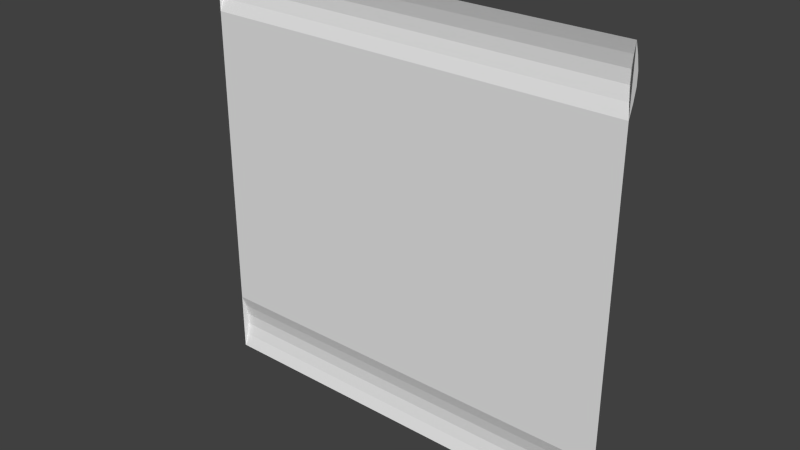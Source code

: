 # Source: maint2_2.blend  (saved by Blender 2.76.0; exported with 4.5.12 LTS)
import bpy
from mathutils import Matrix  # noqa: F401  (used for matrix-valued properties, if any)

bpy.ops.wm.read_factory_settings(use_empty=True)
scene = bpy.context.scene
scene.name = 'Scene'

# ---- collections
col_collection_1 = bpy.data.collections.new('Collection 1'); scene.collection.children.link(col_collection_1)

# ---- materials (node trees are filled in below, after node groups)
mat_maint2_2 = bpy.data.materials.new('maint2_2')
mat_maint2_2.alpha_threshold = 0.0
mat_maint2_2.use_transparent_shadow = False
mat_maint2_2.roughness = 0.5

# ---- material node trees

# ---- world
world_world = bpy.data.worlds.new('World'); scene.world = world_world
world_world.color = (0.05088, 0.05088, 0.05088)
world_world.use_sun_shadow = False
world_world.sun_shadow_jitter_overblur = 0.0
world_world.cycles.sampling_method = 'MANUAL'
world_world.cycles.sample_map_resolution = 256

# ---- meshes
me_maint2_2 = bpy.data.meshes.new('maint2_2')
me_maint2_2.from_pydata([(1.28, -1.28, -1.28), (-1.28, -1.28, -1.28), (1.28, -1.28, 1.28), (-1.28, -1.28, 1.28), (1.28, -1.28, -0.9211), (-1.28, -1.28, -0.9211), (-1.28, -1.28, 0.9235), (1.28, -1.28, 0.9235), (-1.28, -1.256, 0.9948), (-1.28, -1.24, 1.066), (-1.28, -1.24, 1.137), (-1.28, -1.256, 1.209), (1.28, -1.256, 1.209), (1.28, -1.24, 1.137), (1.28, -1.24, 1.066), (1.28, -1.256, 0.9948), (1.28, -1.256, -0.9929), (1.28, -1.24, -1.065), (1.28, -1.24, -1.136), (1.28, -1.256, -1.208), (-1.28, -1.256, -1.208), (-1.28, -1.24, -1.136), (-1.28, -1.24, -1.065), (-1.28, -1.256, -0.9929)], [], [(11, 3, 2), (23, 5, 4), (5, 6, 7), (6, 8, 15), (8, 9, 14), (9, 10, 13), (10, 11, 12), (1, 20, 19), (20, 21, 18), (21, 22, 17), (22, 23, 16), (10, 8, 11), (22, 20, 23), (18, 16, 19), (14, 12, 15), (12, 11, 2), (16, 23, 4), (4, 5, 7), (7, 6, 15), (15, 8, 14), (14, 9, 13), (13, 10, 12), (0, 1, 19), (19, 20, 18), (18, 21, 17), (17, 22, 16), (3, 11, 8), (10, 9, 8), (8, 6, 3), (5, 23, 20), (22, 21, 20), (20, 1, 5), (0, 19, 16), (18, 17, 16), (16, 4, 0), (7, 15, 12), (14, 13, 12), (12, 2, 7)])
_uv = me_maint2_2.uv_layers.new(name='UVMap')
_uv.uv.foreach_set('vector', [1.0, 0.9721, 1.0, 1.0, 0.0, 1.0, 1.0, 0.1121, 1.0, 0.1402, 0.0, 0.1402, 1.0, 0.1402, 1.0, 0.8607, 0.0, 0.8607, 1.0, 0.8607, 1.0, 0.8886, 0.0, 0.8886, 1.0, 0.8886, 1.0, 0.9164, 0.0, 0.9164, 1.0, 0.9164, 1.0, 0.9443, 0.0, 0.9443, 1.0, 0.9443, 1.0, 0.9721, 0.0, 0.9721, 1.0, 0.0, 1.0, 0.02804, 0.0, 0.02804, 1.0, 0.02804, 1.0, 0.05607, 0.0, 0.05607, 1.0, 0.05607, 1.0, 0.08411, 0.0, 0.08411, 1.0, 0.08411, 1.0, 0.1121, 0.0, 0.1121, 0.9969, 0.9443, 0.9969, 0.8886, 0.9969, 0.9721, 0.9969, 0.08411, 0.9969, 0.02804, 0.9969, 0.1121, 0.0, 0.05607, 0.0, 0.1121, 0.0, 0.02804, 0.0, 0.9164, 0.0, 0.9721, 0.0, 0.8886, 0.0, 0.9721, 1.0, 0.9721, 0.0, 1.0, 0.0, 0.1121, 1.0, 0.1121, 0.0, 0.1402, 0.0, 0.1402, 1.0, 0.1402, 0.0, 0.8607, 0.0, 0.8607, 1.0, 0.8607, 0.0, 0.8886, 0.0, 0.8886, 1.0, 0.8886, 0.0, 0.9164, 0.0, 0.9164, 1.0, 0.9164, 0.0, 0.9443, 0.0, 0.9443, 1.0, 0.9443, 0.0, 0.9721, 0.0, 0.0, 1.0, 0.0, 0.0, 0.02804, 0.0, 0.02804, 1.0, 0.02804, 0.0, 0.05607, 0.0, 0.05607, 1.0, 0.05607, 0.0, 0.08411, 0.0, 0.08411, 1.0, 0.08411, 0.0, 0.1121, 0.9969, 1.0, 0.9969, 0.9721, 0.9969, 0.8886, 0.9969, 0.9443, 0.9969, 0.9164, 0.9969, 0.8886, 0.9969, 0.8886, 0.9969, 0.8607, 0.9969, 1.0, 0.9969, 0.1402, 0.9969, 0.1121, 0.9969, 0.02804, 0.9969, 0.08411, 0.9969, 0.05607, 0.9969, 0.02804, 0.9969, 0.02804, 0.9969, 0.0, 0.9969, 0.1402, 0.0, 0.0, 0.0, 0.02804, 0.0, 0.1121, 0.0, 0.05607, 0.0, 0.08411, 0.0, 0.1121, 0.0, 0.1121, 0.0, 0.1402, 0.0, 0.0, 0.0, 0.8607, 0.0, 0.8886, 0.0, 0.9721, 0.0, 0.9164, 0.0, 0.9443, 0.0, 0.9721, 0.0, 0.9721, 0.0, 1.0, 0.0, 0.8607])
me_maint2_2.materials.append(mat_maint2_2)
me_maint2_2.use_remesh_preserve_volume = False
me_maint2_2.use_remesh_preserve_attributes = False
me_maint2_2.use_mirror_vertex_groups = False
me_maint2_2.update()

# ---- objects
ob_maint2_2_mesh = bpy.data.objects.new('maint2_2_mesh', me_maint2_2)

# ---- transforms, parenting, visibility, modifiers, constraints
ob_maint2_2_mesh.location = (0.0, 0.0, 0.0)
ob_maint2_2_mesh.lineart.crease_threshold = 0.0

# ---- collection membership
col_collection_1.objects.link(ob_maint2_2_mesh)

# ---- scene / render settings (as saved in the file)
scene.frame_start = 1; scene.frame_end = 2; scene.frame_set(1)
scene.render.engine = 'BLENDER_EEVEE_NEXT'
scene.render.resolution_percentage = 50
scene.render.dither_intensity = 0.0
scene.cycles.use_denoising = False
scene.cycles.samples = 10
scene.cycles.sampling_pattern = 'TABULATED_SOBOL'
scene.cycles.light_sampling_threshold = 0.0
scene.cycles.use_adaptive_sampling = False
scene.cycles.use_light_tree = False
scene.cycles.blur_glossy = 0.0
scene.cycles.pixel_filter_type = 'GAUSSIAN'
scene.cycles.sample_clamp_indirect = 0.0
scene.view_settings.view_transform = 'Standard'
bpy.context.view_layer.update()

# ---- added for rendering (the .blend has no active camera and no usable light): camera, sun
cam_auto = bpy.data.cameras.new('AutoCamera')
cam_auto.lens = 50.0
cam_auto.sensor_width = 36.0
cam_auto.clip_end = 1000.0
ob_auto_camera = bpy.data.objects.new('AutoCamera', cam_auto)
scene.collection.objects.link(ob_auto_camera)
ob_auto_camera.location = (3.34987, -5.27985, 2.6799)
ob_auto_camera.rotation_euler = (1.09748, -7.21219e-08, 0.694738)
scene.camera = ob_auto_camera
light_auto_sun = bpy.data.lights.new('AutoSun', 'SUN')
light_auto_sun.energy = 3.0
light_auto_sun.angle = 0.0523599
ob_auto_sun = bpy.data.objects.new('AutoSun', light_auto_sun)
scene.collection.objects.link(ob_auto_sun)
ob_auto_sun.rotation_euler = (0.872665, 0.174533, 0.523599)
bpy.context.view_layer.update()
